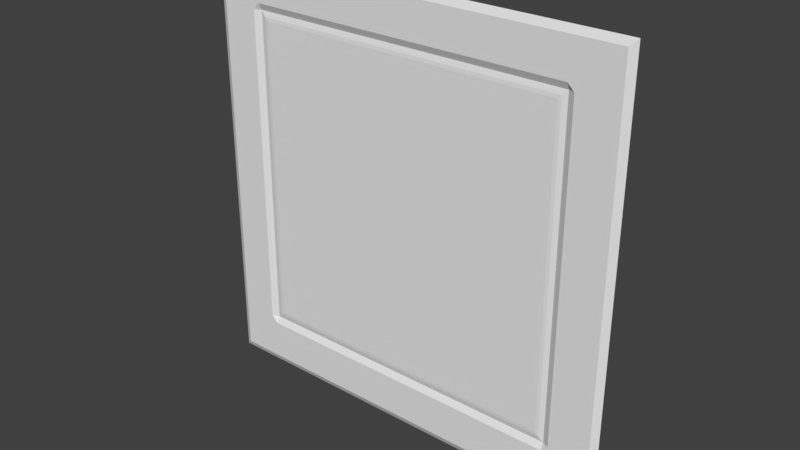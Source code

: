 # Source: exec4_3.blend  (saved by Blender 2.78.0; exported with 4.5.12 LTS)
import bpy
from mathutils import Matrix  # noqa: F401  (used for matrix-valued properties, if any)

bpy.ops.wm.read_factory_settings(use_empty=True)
scene = bpy.context.scene
scene.name = 'Scene'

# ---- collections
col_collection_1 = bpy.data.collections.new('Collection 1'); scene.collection.children.link(col_collection_1)

# ---- materials (node trees are filled in below, after node groups)
mat_exec4_3 = bpy.data.materials.new('exec4_3')
mat_exec4_3.alpha_threshold = 0.0
mat_exec4_3.use_transparent_shadow = False
mat_exec4_3.roughness = 0.5

# ---- material node trees

# ---- world
world_world = bpy.data.worlds.new('World'); scene.world = world_world
world_world.color = (0.05088, 0.05088, 0.05088)
world_world.use_sun_shadow = False
world_world.sun_shadow_jitter_overblur = 0.0
world_world.cycles.sampling_method = 'MANUAL'

# ---- meshes
me_exec4_3_meshdata = bpy.data.meshes.new('exec4_3_meshdata')
me_exec4_3_meshdata.from_pydata([(-1.28, 1.28, -1.28), (1.28, 1.28, -1.28), (-1.28, 1.28, 1.28), (1.28, 1.28, 1.28), (0.96, 1.28, -1.28), (0.96, 1.28, 1.28), (-0.9798, 1.28, 1.28), (-0.9798, 1.28, -1.28), (-1.28, 1.28, 0.9802), (1.28, 1.28, 0.9802), (0.96, 1.28, 0.9802), (-0.9798, 1.28, 0.9802), (-1.28, 1.28, -0.9599), (1.28, 1.28, -0.9599), (0.96, 1.28, -0.9599), (-0.9798, 1.28, -0.9599), (1.0, 1.28, -1.28), (1.0, 1.28, 1.28), (1.0, 1.26, 0.9802), (1.0, 1.26, -0.9599), (1.28, 1.28, 1.021), (0.96, 1.26, 1.021), (-0.9798, 1.26, 1.021), (-1.28, 1.28, 1.021), (1.0, 1.26, 1.021), (0.9205, 1.28, -1.28), (0.9205, 1.28, 1.28), (0.9205, 1.28, 0.9802), (0.9205, 1.28, -0.9599), (0.9205, 1.26, 1.021), (1.28, 1.28, 0.9399), (0.96, 1.28, 0.9399), (-0.9798, 1.28, 0.9399), (-1.28, 1.28, 0.9399), (1.0, 1.26, 0.9399), (-0.9399, 1.28, 1.28), (-0.9399, 1.28, 0.9802), (-0.9399, 1.28, -0.9599), (-0.9399, 1.26, 1.021), (-0.9399, 1.28, -1.28), (-1.02, 1.28, 1.28), (-1.02, 1.28, -1.28), (-1.02, 1.26, 0.9802), (-1.02, 1.26, -0.9599), (-1.02, 1.26, 1.021), (-1.02, 1.26, 0.9399), (-1.239, 1.28, 1.28), (-1.239, 1.26, 0.9802), (-1.239, 1.26, -0.9599), (-1.239, 1.26, 1.021), (-1.239, 1.26, 0.9399), (-1.239, 1.28, -1.28), (1.28, 1.28, 1.24), (0.96, 1.26, 1.24), (-0.9798, 1.26, 1.24), (1.0, 1.26, 1.24), (-1.28, 1.28, 1.24), (0.9205, 1.26, 1.24), (-0.9399, 1.26, 1.24), (-1.02, 1.26, 1.24), (-1.239, 1.26, 1.24), (-1.28, 1.28, -0.9995), (1.28, 1.28, -0.9995), (0.96, 1.26, -0.9995), (-0.9798, 1.26, -0.9995), (1.0, 1.26, -0.9995), (0.9205, 1.26, -0.9995), (-0.9399, 1.26, -0.9995), (-1.02, 1.26, -0.9995), (-1.239, 1.26, -0.9995), (-1.28, 1.28, -1.239), (1.28, 1.28, -1.239), (0.96, 1.26, -1.239), (-0.9798, 1.26, -1.239), (1.0, 1.26, -1.239), (0.9205, 1.26, -1.239), (-0.9399, 1.26, -1.239), (-1.02, 1.26, -1.239), (-1.239, 1.26, -1.239), (1.24, 1.28, -1.28), (1.24, 1.28, 1.28), (1.24, 1.26, 0.9802), (1.24, 1.26, -0.9599), (1.24, 1.26, 1.021), (1.24, 1.26, 0.9399), (1.24, 1.26, 1.24), (1.24, 1.26, -0.9995), (1.24, 1.26, -1.239), (-1.28, 1.28, -0.9199), (1.28, 1.28, -0.9199), (0.96, 1.28, -0.9199), (-0.9798, 1.28, -0.9199), (1.0, 1.26, -0.9199), (-1.02, 1.26, -0.9199), (-1.239, 1.26, -0.9199), (1.24, 1.26, -0.9199), (0.9105, 1.27, 0.9299), (0.9301, 1.272, 0.9497), (-0.9496, 1.272, 0.9497), (-0.9299, 1.27, 0.9299), (0.9105, 1.27, -0.9099), (0.9301, 1.272, -0.9296), (-0.9299, 1.27, -0.9099), (-0.9496, 1.272, -0.9296), (0.9812, 1.26, 1.002), (-1.001, 1.26, 1.002), (-1.001, 1.26, -0.9808), (0.9812, 1.26, -0.9808)], [], [(45, 32, 11, 42), (102, 100, 96, 99), (66, 63, 14, 28), (64, 15, 106), (19, 14, 107), (31, 34, 18, 10), (18, 24, 104), (22, 44, 105), (27, 10, 21, 29), (36, 27, 29, 38), (67, 66, 28, 37), (101, 90, 31, 97), (27, 97, 10), (90, 92, 34, 31), (97, 31, 10), (93, 91, 32, 45), (98, 36, 11), (32, 98, 11), (64, 67, 37, 15), (11, 36, 38, 22), (94, 93, 45, 50), (47, 42, 44, 49), (69, 68, 43, 48), (50, 45, 42, 47), (50, 47, 49, 60, 2, 56, 23, 8, 33, 88, 12, 61, 70, 0, 78, 69, 48, 94), (49, 44, 59, 60), (22, 38, 58, 54), (38, 29, 57, 58), (21, 24, 55, 53), (44, 22, 54, 59), (29, 21, 53, 57), (78, 77, 68, 69), (73, 76, 67, 64), (76, 75, 66, 67), (72, 74, 65, 63), (77, 73, 64, 68), (75, 72, 63, 66), (57, 53, 55, 85, 3, 80, 17, 5, 26, 35, 6, 40, 46, 2, 60, 59, 54, 58), (52, 3, 85, 83, 81, 84, 95, 82, 86, 87, 1, 71, 62, 13, 89, 30, 9, 20), (74, 87, 86, 65), (24, 83, 85, 55), (92, 95, 84, 34), (18, 81, 83, 24), (65, 86, 82, 19), (34, 84, 81, 18), (19, 82, 95, 92), (48, 43, 93, 94), (43, 15, 91, 93), (91, 15, 103), (14, 19, 92, 90), (14, 90, 101), (37, 28, 101, 103), (63, 65, 107), (42, 11, 105), (28, 14, 101), (91, 103, 98, 32), (21, 10, 104), (43, 68, 106), (15, 37, 103), (25, 4, 16, 79, 1, 87, 74, 72, 75, 76, 73, 77, 78, 0, 51, 41, 7, 39), (101, 97, 96, 100), (97, 98, 99, 96), (102, 99, 98, 103), (100, 102, 103, 101), (98, 97, 27, 36), (24, 21, 104), (10, 18, 104), (44, 42, 105), (11, 22, 105), (68, 64, 106), (15, 43, 106), (14, 63, 107), (65, 19, 107)])
_uv = me_exec4_3_meshdata.uv_layers.new(name='UVMap')
_uv.uv.foreach_set('vector', [0.1015, 0.8671, 0.1173, 0.8671, 0.1173, 0.8829, 0.1015, 0.8829, 0.1368, 0.1446, 0.8556, 0.1446, 0.8556, 0.8632, 0.1368, 0.8632, 0.8596, 0.1096, 0.875, 0.1096, 0.875, 0.125, 0.8596, 0.125, 0.1126, 0.1107, 0.1153, 0.1134, 0.1124, 0.1134, 0.8904, 0.1202, 0.8871, 0.1235, 0.8871, 0.12, 0.875, 0.8671, 0.8907, 0.8671, 0.8907, 0.8829, 0.875, 0.8829, 0.8907, 0.8829, 0.8907, 0.8987, 0.8833, 0.8912, 0.1173, 0.8987, 0.1015, 0.8987, 0.1089, 0.8912, 0.8596, 0.8829, 0.875, 0.8829, 0.875, 0.8987, 0.8596, 0.8987, 0.1328, 0.8829, 0.8596, 0.8829, 0.8596, 0.8987, 0.1328, 0.8987, 0.1328, 0.1096, 0.8596, 0.1096, 0.8596, 0.125, 0.1328, 0.125, 0.8633, 0.1369, 0.875, 0.1407, 0.875, 0.8671, 0.8633, 0.871, 0.8596, 0.8829, 0.8633, 0.871, 0.875, 0.8829, 0.875, 0.1407, 0.8907, 0.1407, 0.8907, 0.8671, 0.875, 0.8671, 0.8633, 0.871, 0.875, 0.8671, 0.875, 0.8829, 0.1015, 0.1407, 0.1173, 0.1407, 0.1173, 0.8671, 0.1015, 0.8671, 0.1291, 0.871, 0.1328, 0.8829, 0.1173, 0.8829, 0.1173, 0.8671, 0.1291, 0.871, 0.1173, 0.8829, 0.1173, 0.1096, 0.1328, 0.1096, 0.1328, 0.125, 0.1173, 0.125, 0.1173, 0.8829, 0.1328, 0.8829, 0.1328, 0.8987, 0.1173, 0.8987, 0.01587, 0.1407, 0.1015, 0.1407, 0.1015, 0.8671, 0.01587, 0.8671, 0.01587, 0.8829, 0.1015, 0.8829, 0.1015, 0.8987, 0.01587, 0.8987, 0.01587, 0.1096, 0.1015, 0.1096, 0.1015, 0.125, 0.01587, 0.125, 0.01587, 0.8671, 0.1015, 0.8671, 0.1015, 0.8829, 0.01587, 0.8829, 0.01587, 0.8671, 0.01587, 0.8829, 0.01587, 0.8987, 0.01587, 0.9845, 0.0, 1.0, 0.0, 0.9845, 0.0, 0.8987, 0.0, 0.8829, 0.0, 0.8671, 0.0, 0.1407, 0.0, 0.125, 0.0, 0.1096, 0.0, 0.01588, 0.0, 0.0, 0.01587, 0.01588, 0.01587, 0.1096, 0.01587, 0.125, 0.01587, 0.1407, 0.01587, 0.8987, 0.1015, 0.8987, 0.1015, 0.9845, 0.01587, 0.9845, 0.1173, 0.8987, 0.1328, 0.8987, 0.1328, 0.9845, 0.1173, 0.9845, 0.1328, 0.8987, 0.8596, 0.8987, 0.8596, 0.9845, 0.1328, 0.9845, 0.875, 0.8987, 0.8907, 0.8987, 0.8907, 0.9845, 0.875, 0.9845, 0.1015, 0.8987, 0.1173, 0.8987, 0.1173, 0.9845, 0.1015, 0.9845, 0.8596, 0.8987, 0.875, 0.8987, 0.875, 0.9845, 0.8596, 0.9845, 0.01587, 0.01588, 0.1015, 0.01588, 0.1015, 0.1096, 0.01587, 0.1096, 0.1173, 0.01588, 0.1328, 0.01588, 0.1328, 0.1096, 0.1173, 0.1096, 0.1328, 0.01588, 0.8596, 0.01588, 0.8596, 0.1096, 0.1328, 0.1096, 0.875, 0.01588, 0.8907, 0.01588, 0.8907, 0.1096, 0.875, 0.1096, 0.1015, 0.01588, 0.1173, 0.01588, 0.1173, 0.1096, 0.1015, 0.1096, 0.8596, 0.01588, 0.875, 0.01588, 0.875, 0.1096, 0.8596, 0.1096, 0.8596, 0.9845, 0.875, 0.9845, 0.8907, 0.9845, 0.9843, 0.9845, 1.0, 1.0, 0.9843, 1.0, 0.8907, 1.0, 0.875, 1.0, 0.8596, 1.0, 0.1328, 1.0, 0.1173, 1.0, 0.1015, 1.0, 0.01587, 1.0, 0.0, 1.0, 0.01587, 0.9845, 0.1015, 0.9845, 0.1173, 0.9845, 0.1328, 0.9845, 1.0, 0.9845, 1.0, 1.0, 0.9843, 0.9845, 0.9843, 0.8987, 0.9843, 0.8829, 0.9843, 0.8671, 0.9843, 0.1407, 0.9843, 0.125, 0.9843, 0.1096, 0.9843, 0.01588, 1.0, 0.0, 1.0, 0.01588, 1.0, 0.1096, 1.0, 0.125, 1.0, 0.1407, 1.0, 0.8671, 1.0, 0.8829, 1.0, 0.8987, 0.8907, 0.01588, 0.9843, 0.01588, 0.9843, 0.1096, 0.8907, 0.1096, 0.8907, 0.8987, 0.9843, 0.8987, 0.9843, 0.9845, 0.8907, 0.9845, 0.8907, 0.1407, 0.9843, 0.1407, 0.9843, 0.8671, 0.8907, 0.8671, 0.8907, 0.8829, 0.9843, 0.8829, 0.9843, 0.8987, 0.8907, 0.8987, 0.8907, 0.1096, 0.9843, 0.1096, 0.9843, 0.125, 0.8907, 0.125, 0.8907, 0.8671, 0.9843, 0.8671, 0.9843, 0.8829, 0.8907, 0.8829, 0.8907, 0.125, 0.9843, 0.125, 0.9843, 0.1407, 0.8907, 0.1407, 0.01587, 0.125, 0.1015, 0.125, 0.1015, 0.1407, 0.01587, 0.1407, 0.1015, 0.125, 0.1173, 0.125, 0.1173, 0.1407, 0.1015, 0.1407, 0.1173, 0.1407, 0.1173, 0.125, 0.1291, 0.1369, 0.875, 0.125, 0.8907, 0.125, 0.8907, 0.1407, 0.875, 0.1407, 0.875, 0.125, 0.875, 0.1407, 0.8633, 0.1369, 0.1328, 0.125, 0.8596, 0.125, 0.8633, 0.1369, 0.1291, 0.1369, 0.875, 0.1096, 0.8907, 0.1096, 0.8833, 0.1169, 0.1026, 0.8882, 0.1057, 0.8851, 0.1057, 0.8884, 0.8596, 0.125, 0.875, 0.125, 0.8633, 0.1369, 0.1173, 0.1407, 0.1291, 0.1369, 0.1291, 0.871, 0.1173, 0.8671, 0.8793, 0.8977, 0.8764, 0.8948, 0.8794, 0.8948, 0.1015, 0.125, 0.1015, 0.1096, 0.1089, 0.1169, 0.1173, 0.125, 0.1328, 0.125, 0.1291, 0.1369, 0.8596, 0.0, 0.875, 0.0, 0.8907, 0.0, 0.9843, 0.0, 1.0, 0.0, 0.9843, 0.01588, 0.8907, 0.01588, 0.875, 0.01588, 0.8596, 0.01588, 0.1328, 0.01588, 0.1173, 0.01588, 0.1015, 0.01588, 0.01587, 0.01588, 0.0, 0.0, 0.01587, 0.0, 0.1015, 0.0, 0.1173, 0.0, 0.1328, 0.0, 0.8633, 0.1369, 0.8633, 0.871, 0.8556, 0.8632, 0.8556, 0.1446, 0.8633, 0.871, 0.1291, 0.871, 0.1368, 0.8632, 0.8556, 0.8632, 0.1368, 0.1446, 0.1368, 0.8632, 0.1291, 0.871, 0.1291, 0.1369, 0.8556, 0.1446, 0.1368, 0.1446, 0.1291, 0.1369, 0.8633, 0.1369, 0.1291, 0.871, 0.8633, 0.871, 0.8596, 0.8829, 0.1328, 0.8829, 0.8907, 0.8987, 0.875, 0.8987, 0.8833, 0.8912, 0.8764, 0.8948, 0.8793, 0.8919, 0.8794, 0.8948, 0.1015, 0.8987, 0.1015, 0.8829, 0.1089, 0.8912, 0.1057, 0.8851, 0.1088, 0.8882, 0.1057, 0.8884, 0.1015, 0.1096, 0.1173, 0.1096, 0.1089, 0.1169, 0.1153, 0.1134, 0.1125, 0.1161, 0.1124, 0.1134, 0.8871, 0.1235, 0.8839, 0.1202, 0.8871, 0.12, 0.8907, 0.1096, 0.8907, 0.125, 0.8833, 0.1169])
me_exec4_3_meshdata.materials.append(mat_exec4_3)
me_exec4_3_meshdata.use_remesh_preserve_volume = False
me_exec4_3_meshdata.use_remesh_preserve_attributes = False
me_exec4_3_meshdata.use_mirror_vertex_groups = False
me_exec4_3_meshdata.update()

# ---- objects
ob_exec4_3_mesh = bpy.data.objects.new('exec4_3_mesh', me_exec4_3_meshdata)

# ---- transforms, parenting, visibility, modifiers, constraints
ob_exec4_3_mesh.location = (0.0, 0.0, 0.0)
ob_exec4_3_mesh.lineart.crease_threshold = 0.0

# ---- collection membership
col_collection_1.objects.link(ob_exec4_3_mesh)

# ---- scene / render settings (as saved in the file)
scene.frame_start = 1; scene.frame_end = 2; scene.frame_set(2)
scene.render.engine = 'BLENDER_EEVEE_NEXT'
scene.render.resolution_percentage = 50
scene.render.dither_intensity = 0.0
scene.cycles.use_denoising = False
scene.cycles.samples = 128
scene.cycles.sampling_pattern = 'TABULATED_SOBOL'
scene.cycles.light_sampling_threshold = 0.0
scene.cycles.use_adaptive_sampling = False
scene.cycles.use_light_tree = False
scene.cycles.blur_glossy = 0.0
scene.cycles.sample_clamp_indirect = 0.0
scene.view_settings.view_transform = 'Standard'
bpy.context.view_layer.update()

# ---- added for rendering (the .blend has no active camera and no usable light): camera, sun
cam_auto = bpy.data.cameras.new('AutoCamera')
cam_auto.lens = 50.0
cam_auto.sensor_width = 36.0
cam_auto.clip_end = 1000.0
ob_auto_camera = bpy.data.objects.new('AutoCamera', cam_auto)
scene.collection.objects.link(ob_auto_camera)
ob_auto_camera.location = (3.34972, -2.74967, 2.67978)
ob_auto_camera.rotation_euler = (1.09748, -7.21219e-08, 0.694738)
scene.camera = ob_auto_camera
light_auto_sun = bpy.data.lights.new('AutoSun', 'SUN')
light_auto_sun.energy = 3.0
light_auto_sun.angle = 0.0523599
ob_auto_sun = bpy.data.objects.new('AutoSun', light_auto_sun)
scene.collection.objects.link(ob_auto_sun)
ob_auto_sun.rotation_euler = (0.872665, 0.174533, 0.523599)
bpy.context.view_layer.update()
